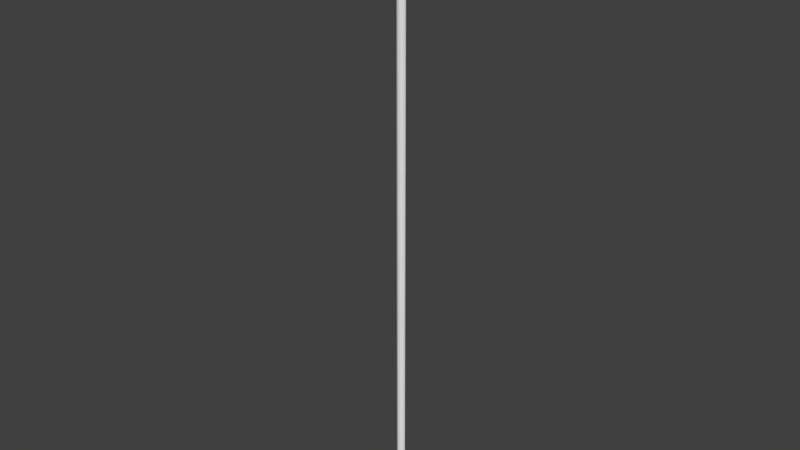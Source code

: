 # Source: OWP_7106.96.blend  (saved by Blender 2.78.0; exported with 4.5.12 LTS)
import bpy
from mathutils import Matrix  # noqa: F401  (used for matrix-valued properties, if any)

bpy.ops.wm.read_factory_settings(use_empty=True)
scene = bpy.context.scene
scene.name = 'Scene'

# ---- collections
col_collection_1 = bpy.data.collections.new('Collection 1'); scene.collection.children.link(col_collection_1)

# ---- world
world_world = bpy.data.worlds.new('World'); scene.world = world_world
world_world.color = (0.05088, 0.05088, 0.05088)
world_world.use_sun_shadow = False
world_world.sun_shadow_jitter_overblur = 0.0
world_world.cycles.sampling_method = 'MANUAL'

# ---- meshes
me_owp_7106_96_3dsolid = bpy.data.meshes.new('OWP 7106.96 3dsolid')
me_owp_7106_96_3dsolid.from_pydata([(-0.01039, 0.6829, 96.0), (1e-06, 0.6875, 1e-06), (0.05395, 0.4074, 1e-06), (0.09211, 0.3438, 96.0), (0.2014, 0.2014, 96.0), (0.2789, 0.1281, 1e-06), (0.3438, 0.09211, 96.0), (0.5809, 0.003041, 96.0), (0.6133, -0.001228, 1e-06), (0.8654, 0.02343, 96.0), (0.9676, 0.05395, 1e-06), (1.096, 0.1281, 96.0), (1.334, 0.4376, 1e-06), (1.283, 0.3438, 96.0), (1.174, 0.2014, 1e-06), (1.352, 0.5096, 96.0), (1.375, 0.6875, 1e-06), (1.375, 0.6875, 96.0)], [], [(3, 2, 4), (6, 5, 7), (7, 8, 9), (12, 13, 14), (13, 12, 15), (16, 17, 12), (17, 15, 12), (13, 11, 14), (14, 11, 10), (11, 9, 10), (10, 9, 8), (8, 7, 5), (6, 4, 5), (5, 4, 2), (3, 0, 2), (2, 0, 1), (16, 12, 1), (2, 12, 5), (10, 5, 14), (5, 10, 8), (14, 5, 12), (2, 1, 12), (17, 0, 15), (4, 13, 3), (13, 4, 11), (7, 11, 6), (9, 11, 7), (6, 11, 4), (13, 15, 3), (15, 0, 3), (1, 0, 16), (0, 17, 16)])
me_owp_7106_96_3dsolid.polygons.foreach_set('use_smooth', [True] * 32)
_uv = me_owp_7106_96_3dsolid.uv_layers.new(name='UVMap')
_uv.uv.foreach_set('vector', [0.6156, 1.0, 0.5994, 1.686e-07, 0.6567, 1.0, 0.5195, 7.947e-08, 0.5338, 1.0, 0.4661, 7.947e-08, 0.4661, 7.947e-08, 0.4587, 1.0, 0.3995, 0.0, 0.7804, 1.649e-08, 0.7559, 1.0, 0.7162, 0.0, 0.7559, 1.0, 0.7804, 1.649e-08, 0.7978, 1.0, 0.839, 7.484e-09, 0.839, 1.0, 0.7804, 1.649e-08, 0.839, 1.0, 0.7978, 1.0, 0.7804, 1.649e-08, 0.7559, 1.0, 0.6943, 1.0, 0.7162, 0.0, 0.3239, 1.0, 0.3435, 7.947e-08, 0.375, 1.0, 0.3435, 7.947e-08, 0.3995, 0.0, 0.375, 1.0, 0.375, 1.0, 0.3995, 0.0, 0.4587, 1.0, 0.4587, 1.0, 0.4661, 7.947e-08, 0.5338, 1.0, 0.6943, 1.0, 0.6567, 1.0, 0.6811, 3.061e-07, 0.6811, 3.061e-07, 0.6567, 1.0, 0.5994, 1.686e-07, 0.6156, 1.0, 0.5338, 1.0, 0.5994, 1.686e-07, 0.5994, 1.686e-07, 0.5338, 1.0, 0.535, 0.0, 1.0, 0.01432, 0.9416, 0.01389, 1.0, 0.0, 0.9345, 0.000562, 0.9416, 0.01389, 0.8692, 0.002905, 0.8519, 0.01008, 0.8692, 0.002905, 0.8863, 0.01223, 0.8692, 0.002905, 0.8519, 0.01008, 0.839, 0.006389, 0.8863, 0.01223, 0.8692, 0.002905, 0.9416, 0.01389, 0.9345, 0.000562, 1.0, 0.0, 0.9416, 0.01389, 0.9984, 0.01432, 0.9984, 0.02875, 0.9568, 0.01457, 0.8856, 0.02656, 0.9181, 0.01529, 0.919, 0.0277, 0.9181, 0.01529, 0.8856, 0.02656, 0.8678, 0.01725, 0.839, 0.02262, 0.8678, 0.01725, 0.86, 0.02509, 0.8435, 0.01965, 0.8678, 0.01725, 0.839, 0.02262, 0.86, 0.02509, 0.8678, 0.01725, 0.8856, 0.02656, 0.9181, 0.01529, 0.9568, 0.01457, 0.919, 0.0277, 0.9568, 0.01457, 0.9984, 0.02875, 0.919, 0.0277, 0.002436, 1.0, 0.0, 0.0, 0.3239, 1.0, 0.0, 0.0, 0.3239, 0.0, 0.3239, 1.0])
me_owp_7106_96_3dsolid.materials.append(None)
me_owp_7106_96_3dsolid.use_remesh_preserve_volume = False
me_owp_7106_96_3dsolid.use_remesh_preserve_attributes = False
me_owp_7106_96_3dsolid.use_mirror_vertex_groups = False
me_owp_7106_96_3dsolid.update()

# ---- objects
ob_owp_7106_96 = bpy.data.objects.new('OWP 7106.96', me_owp_7106_96_3dsolid)

# ---- transforms, parenting, visibility, modifiers, constraints
ob_owp_7106_96.location = (0.0, 0.0, 0.0)
ob_owp_7106_96.scale = (0.0254, 0.0254, 0.0254)
ob_owp_7106_96.display_type = 'WIRE'
ob_owp_7106_96.lineart.crease_threshold = 0.0
_m = ob_owp_7106_96.modifiers.new('EdgeSplit', 'EDGE_SPLIT')

# ---- collection membership
col_collection_1.objects.link(ob_owp_7106_96)

# ---- scene / render settings (as saved in the file)
scene.frame_start = 1; scene.frame_end = 250; scene.frame_set(1)
scene.render.engine = 'CYCLES'
scene.render.resolution_percentage = 50
scene.render.dither_intensity = 0.0
scene.cycles.use_denoising = False
scene.cycles.samples = 128
scene.cycles.sampling_pattern = 'TABULATED_SOBOL'
scene.cycles.light_sampling_threshold = 0.0
scene.cycles.use_adaptive_sampling = False
scene.cycles.use_light_tree = False
scene.cycles.caustics_reflective = False
scene.cycles.caustics_refractive = False
scene.cycles.blur_glossy = 0.0
scene.cycles.max_bounces = 6
scene.cycles.sample_clamp_direct = 1.0
scene.cycles.sample_clamp_indirect = 1.0
scene.view_settings.view_transform = 'Standard'
bpy.context.view_layer.update()

# ---- added for rendering (the .blend has no active camera and no usable light): camera, sun
cam_auto = bpy.data.cameras.new('AutoCamera')
cam_auto.lens = 50.0
cam_auto.sensor_width = 36.0
cam_auto.clip_end = 1000.0
ob_auto_camera = bpy.data.objects.new('AutoCamera', cam_auto)
scene.collection.objects.link(ob_auto_camera)
ob_auto_camera.location = (2.27369, -2.69892, 3.02429)
ob_auto_camera.rotation_euler = (1.09748, -7.21219e-08, 0.694738)
scene.camera = ob_auto_camera
light_auto_sun = bpy.data.lights.new('AutoSun', 'SUN')
light_auto_sun.energy = 3.0
light_auto_sun.angle = 0.0523599
ob_auto_sun = bpy.data.objects.new('AutoSun', light_auto_sun)
scene.collection.objects.link(ob_auto_sun)
ob_auto_sun.rotation_euler = (0.872665, 0.174533, 0.523599)
bpy.context.view_layer.update()
